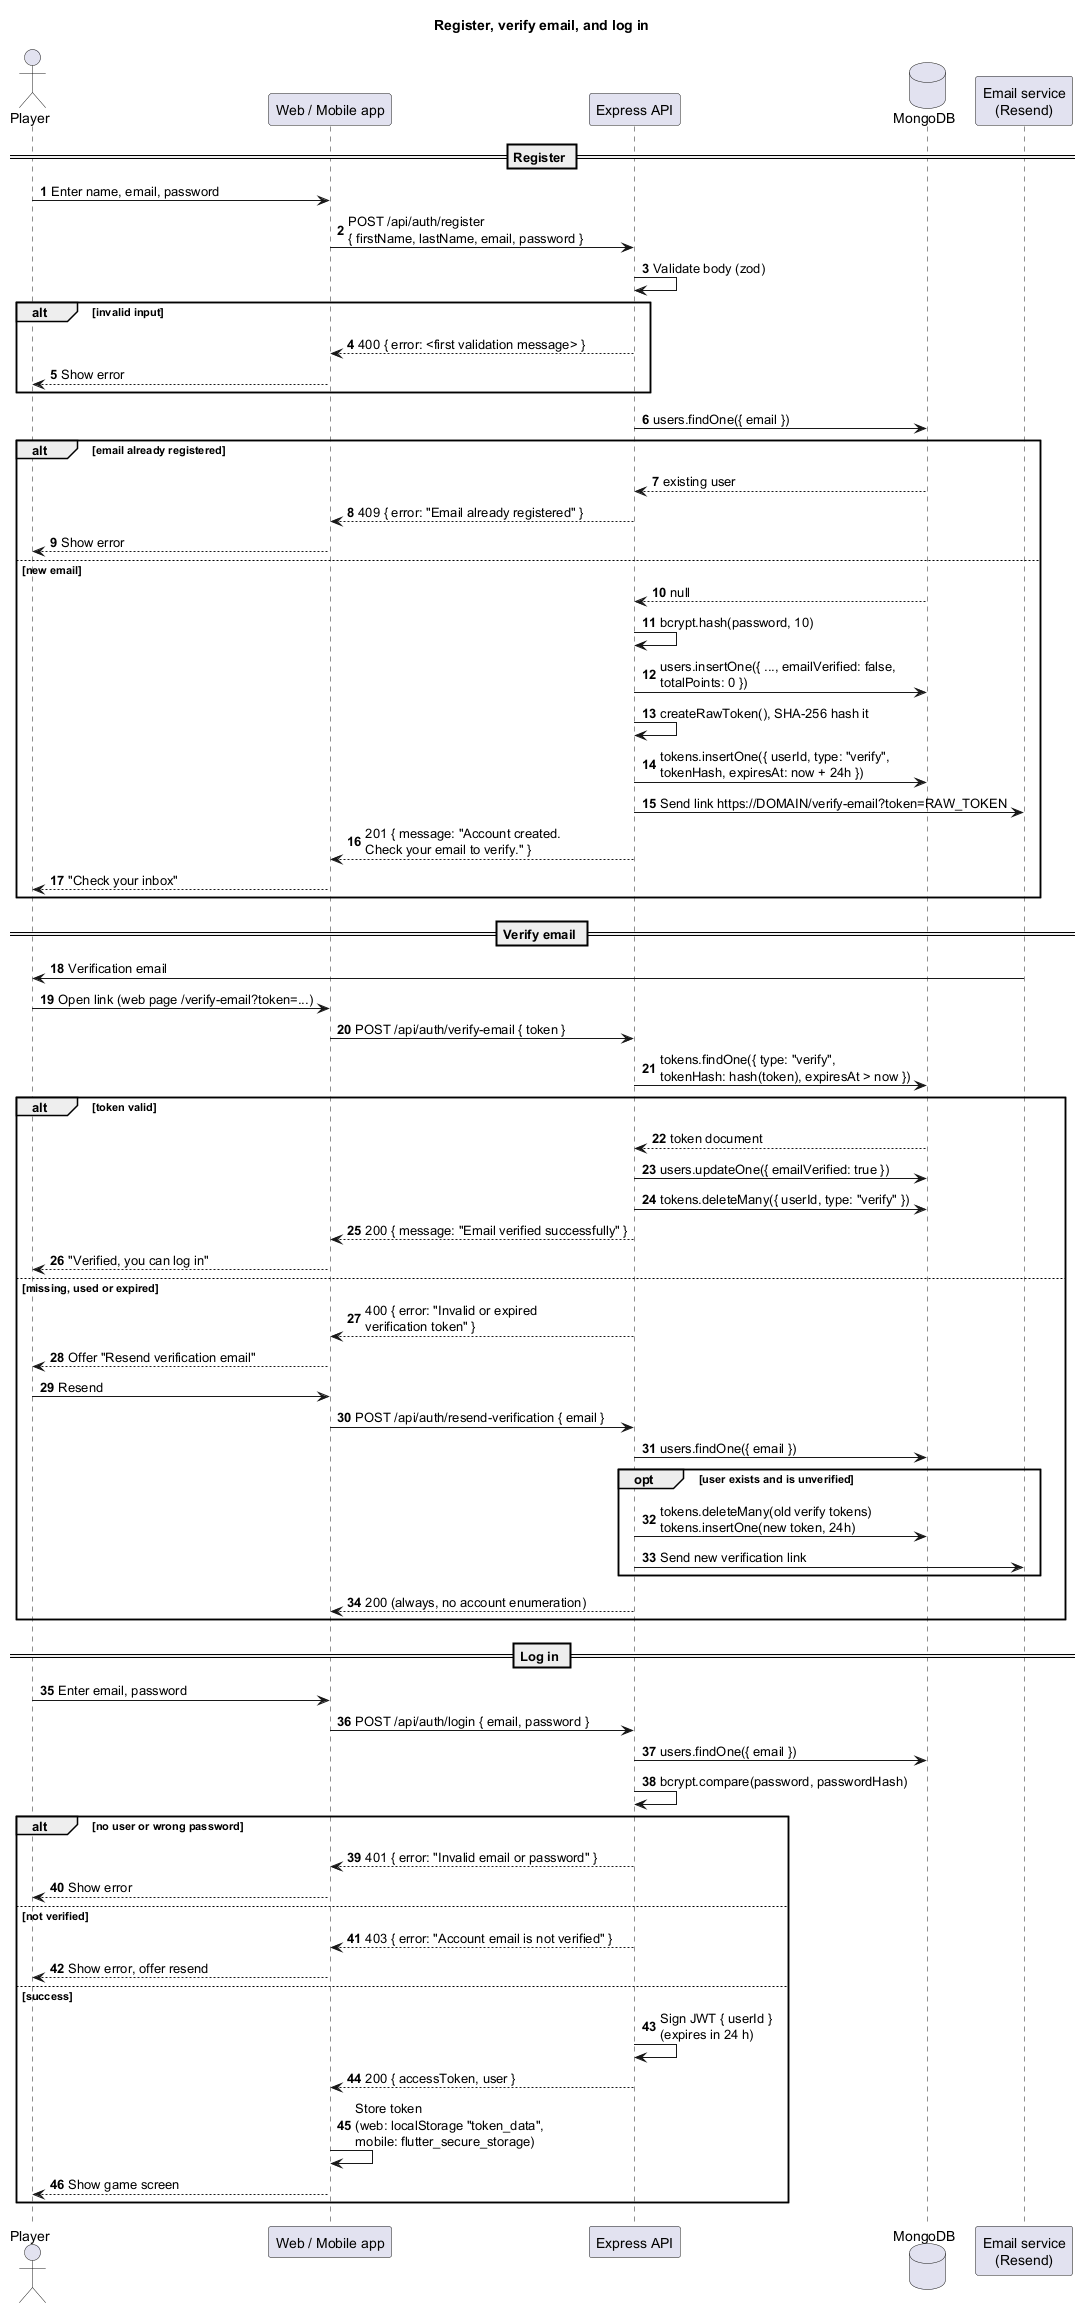

The diagram above was rendered by PlantUML. Its source (embedded in the PNG):
@startuml sequence-register-verify
' Sequence diagram: register -> verify email -> log in.
' Matches apps/api/src/controllers/{register,login}.ts and routes/auth.ts.
' Render at https://www.plantuml.com/plantuml or with the VS Code PlantUML extension.
title Register, verify email, and log in

autonumber
skinparam shadowing false
skinparam sequenceMessageAlign left

actor Player
participant "Web / Mobile app" as App
participant "Express API" as API
database "MongoDB" as DB
participant "Email service\n(Resend)" as Mail

== Register ==
Player -> App : Enter name, email, password
App -> API : POST /api/auth/register\n{ firstName, lastName, email, password }
API -> API : Validate body (zod)
alt invalid input
  API --> App : 400 { error: <first validation message> }
  App --> Player : Show error
end
API -> DB : users.findOne({ email })
alt email already registered
  DB --> API : existing user
  API --> App : 409 { error: "Email already registered" }
  App --> Player : Show error
else new email
  DB --> API : null
  API -> API : bcrypt.hash(password, 10)
  API -> DB : users.insertOne({ ..., emailVerified: false,\ntotalPoints: 0 })
  API -> API : createRawToken(), SHA-256 hash it
  API -> DB : tokens.insertOne({ userId, type: "verify",\ntokenHash, expiresAt: now + 24h })
  API -> Mail : Send link https://DOMAIN/verify-email?token=RAW_TOKEN
  API --> App : 201 { message: "Account created.\nCheck your email to verify." }
  App --> Player : "Check your inbox"
end

== Verify email ==
Mail -> Player : Verification email
Player -> App : Open link (web page /verify-email?token=...)
App -> API : POST /api/auth/verify-email { token }
API -> DB : tokens.findOne({ type: "verify",\ntokenHash: hash(token), expiresAt > now })
alt token valid
  DB --> API : token document
  API -> DB : users.updateOne({ emailVerified: true })
  API -> DB : tokens.deleteMany({ userId, type: "verify" })
  API --> App : 200 { message: "Email verified successfully" }
  App --> Player : "Verified, you can log in"
else missing, used or expired
  API --> App : 400 { error: "Invalid or expired\nverification token" }
  App --> Player : Offer "Resend verification email"
  Player -> App : Resend
  App -> API : POST /api/auth/resend-verification { email }
  API -> DB : users.findOne({ email })
  opt user exists and is unverified
    API -> DB : tokens.deleteMany(old verify tokens)\ntokens.insertOne(new token, 24h)
    API -> Mail : Send new verification link
  end
  API --> App : 200 (always, no account enumeration)
end

== Log in ==
Player -> App : Enter email, password
App -> API : POST /api/auth/login { email, password }
API -> DB : users.findOne({ email })
API -> API : bcrypt.compare(password, passwordHash)
alt no user or wrong password
  API --> App : 401 { error: "Invalid email or password" }
  App --> Player : Show error
else not verified
  API --> App : 403 { error: "Account email is not verified" }
  App --> Player : Show error, offer resend
else success
  API -> API : Sign JWT { userId }\n(expires in 24 h)
  API --> App : 200 { accessToken, user }
  App -> App : Store token\n(web: localStorage "token_data",\nmobile: flutter_secure_storage)
  App --> Player : Show game screen
end
@enduml